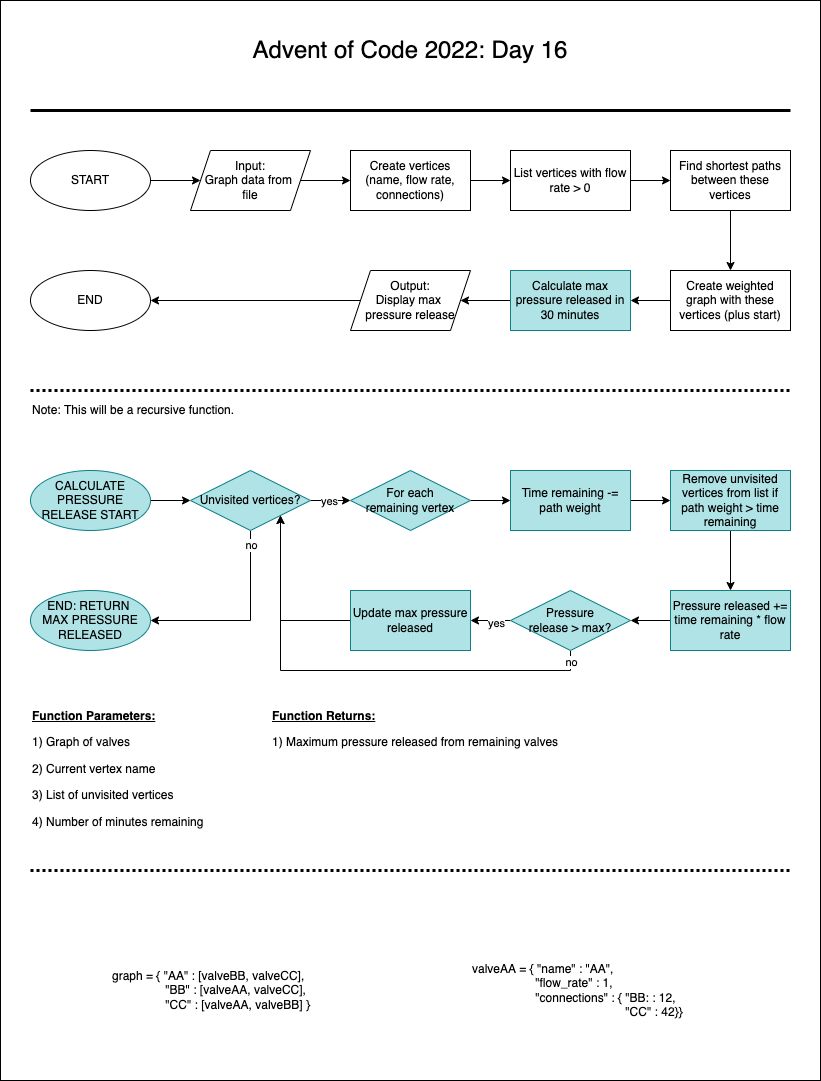

The diagram above was exported from draw.io. Its source (the exported page's mxGraphModel, read from the mxfile embedded in the PNG):
<mxGraphModel dx="946" dy="601" grid="1" gridSize="10" guides="1" tooltips="1" connect="1" arrows="1" fold="1" page="1" pageScale="1" pageWidth="850" pageHeight="1100" math="0" shadow="0">
  <root>
    <mxCell id="0" />
    <mxCell id="1" parent="0" />
    <mxCell id="HLnYm97bZaAhq0hK8plp-87" value="" style="rounded=0;whiteSpace=wrap;html=1;strokeWidth=1;fontSize=24;fillColor=none;" parent="1" vertex="1">
      <mxGeometry x="10" y="10" width="820" height="1080" as="geometry" />
    </mxCell>
    <mxCell id="HLnYm97bZaAhq0hK8plp-15" style="edgeStyle=orthogonalEdgeStyle;rounded=0;orthogonalLoop=1;jettySize=auto;html=1;exitX=1;exitY=0.5;exitDx=0;exitDy=0;entryX=0;entryY=0.5;entryDx=0;entryDy=0;" parent="1" source="HLnYm97bZaAhq0hK8plp-3" target="HLnYm97bZaAhq0hK8plp-6" edge="1">
      <mxGeometry relative="1" as="geometry" />
    </mxCell>
    <mxCell id="HLnYm97bZaAhq0hK8plp-3" value="Create vertices (name, flow rate, connections)" style="rounded=0;whiteSpace=wrap;html=1;" parent="1" vertex="1">
      <mxGeometry x="360" y="160" width="120" height="60" as="geometry" />
    </mxCell>
    <mxCell id="HLnYm97bZaAhq0hK8plp-14" style="edgeStyle=orthogonalEdgeStyle;rounded=0;orthogonalLoop=1;jettySize=auto;html=1;exitX=1;exitY=0.5;exitDx=0;exitDy=0;entryX=0;entryY=0.5;entryDx=0;entryDy=0;" parent="1" source="HLnYm97bZaAhq0hK8plp-4" target="HLnYm97bZaAhq0hK8plp-3" edge="1">
      <mxGeometry relative="1" as="geometry" />
    </mxCell>
    <mxCell id="HLnYm97bZaAhq0hK8plp-4" value="Input:&lt;br&gt;Graph data from &lt;br&gt;file" style="shape=parallelogram;perimeter=parallelogramPerimeter;whiteSpace=wrap;html=1;fixedSize=1;" parent="1" vertex="1">
      <mxGeometry x="200" y="160" width="120" height="60" as="geometry" />
    </mxCell>
    <mxCell id="HLnYm97bZaAhq0hK8plp-17" style="edgeStyle=orthogonalEdgeStyle;rounded=0;orthogonalLoop=1;jettySize=auto;html=1;exitX=0.5;exitY=1;exitDx=0;exitDy=0;entryX=0.5;entryY=0;entryDx=0;entryDy=0;" parent="1" source="HLnYm97bZaAhq0hK8plp-5" target="HLnYm97bZaAhq0hK8plp-9" edge="1">
      <mxGeometry relative="1" as="geometry" />
    </mxCell>
    <mxCell id="HLnYm97bZaAhq0hK8plp-5" value="Find shortest paths between these vertices" style="rounded=0;whiteSpace=wrap;html=1;" parent="1" vertex="1">
      <mxGeometry x="680" y="160" width="120" height="60" as="geometry" />
    </mxCell>
    <mxCell id="HLnYm97bZaAhq0hK8plp-16" style="edgeStyle=orthogonalEdgeStyle;rounded=0;orthogonalLoop=1;jettySize=auto;html=1;exitX=1;exitY=0.5;exitDx=0;exitDy=0;entryX=0;entryY=0.5;entryDx=0;entryDy=0;" parent="1" source="HLnYm97bZaAhq0hK8plp-6" target="HLnYm97bZaAhq0hK8plp-5" edge="1">
      <mxGeometry relative="1" as="geometry" />
    </mxCell>
    <mxCell id="HLnYm97bZaAhq0hK8plp-6" value="List vertices with flow rate &amp;gt; 0" style="rounded=0;whiteSpace=wrap;html=1;" parent="1" vertex="1">
      <mxGeometry x="520" y="160" width="120" height="60" as="geometry" />
    </mxCell>
    <mxCell id="HLnYm97bZaAhq0hK8plp-13" style="edgeStyle=orthogonalEdgeStyle;rounded=0;orthogonalLoop=1;jettySize=auto;html=1;exitX=1;exitY=0.5;exitDx=0;exitDy=0;" parent="1" source="HLnYm97bZaAhq0hK8plp-7" target="HLnYm97bZaAhq0hK8plp-4" edge="1">
      <mxGeometry relative="1" as="geometry" />
    </mxCell>
    <mxCell id="HLnYm97bZaAhq0hK8plp-7" value="START" style="ellipse;whiteSpace=wrap;html=1;" parent="1" vertex="1">
      <mxGeometry x="40" y="160" width="120" height="60" as="geometry" />
    </mxCell>
    <mxCell id="HLnYm97bZaAhq0hK8plp-60" style="edgeStyle=orthogonalEdgeStyle;rounded=0;orthogonalLoop=1;jettySize=auto;html=1;exitX=0;exitY=0.5;exitDx=0;exitDy=0;strokeWidth=1;fontSize=1;" parent="1" source="HLnYm97bZaAhq0hK8plp-9" target="HLnYm97bZaAhq0hK8plp-10" edge="1">
      <mxGeometry relative="1" as="geometry" />
    </mxCell>
    <mxCell id="HLnYm97bZaAhq0hK8plp-9" value="Create weighted graph with these vertices (plus start)" style="rounded=0;whiteSpace=wrap;html=1;" parent="1" vertex="1">
      <mxGeometry x="680" y="280" width="120" height="60" as="geometry" />
    </mxCell>
    <mxCell id="HLnYm97bZaAhq0hK8plp-61" style="edgeStyle=orthogonalEdgeStyle;rounded=0;orthogonalLoop=1;jettySize=auto;html=1;exitX=0;exitY=0.5;exitDx=0;exitDy=0;entryX=1;entryY=0.5;entryDx=0;entryDy=0;strokeWidth=1;fontSize=1;" parent="1" source="HLnYm97bZaAhq0hK8plp-10" target="HLnYm97bZaAhq0hK8plp-27" edge="1">
      <mxGeometry relative="1" as="geometry" />
    </mxCell>
    <mxCell id="HLnYm97bZaAhq0hK8plp-10" value="Calculate max pressure released in 30 minutes" style="rounded=0;whiteSpace=wrap;html=1;fillColor=#b0e3e6;strokeColor=#0e8088;" parent="1" vertex="1">
      <mxGeometry x="520" y="280" width="120" height="60" as="geometry" />
    </mxCell>
    <mxCell id="HLnYm97bZaAhq0hK8plp-21" style="edgeStyle=orthogonalEdgeStyle;rounded=0;orthogonalLoop=1;jettySize=auto;html=1;exitX=0.5;exitY=1;exitDx=0;exitDy=0;entryX=0.5;entryY=0;entryDx=0;entryDy=0;" parent="1" edge="1">
      <mxGeometry relative="1" as="geometry">
        <mxPoint x="420" y="340" as="sourcePoint" />
      </mxGeometry>
    </mxCell>
    <mxCell id="HLnYm97bZaAhq0hK8plp-24" value="yes" style="edgeLabel;html=1;align=center;verticalAlign=middle;resizable=0;points=[];" parent="HLnYm97bZaAhq0hK8plp-21" vertex="1" connectable="0">
      <mxGeometry x="0.2167" relative="1" as="geometry">
        <mxPoint as="offset" />
      </mxGeometry>
    </mxCell>
    <mxCell id="HLnYm97bZaAhq0hK8plp-30" style="edgeStyle=orthogonalEdgeStyle;rounded=0;orthogonalLoop=1;jettySize=auto;html=1;exitX=0;exitY=0.5;exitDx=0;exitDy=0;entryX=1;entryY=0.5;entryDx=0;entryDy=0;" parent="1" source="HLnYm97bZaAhq0hK8plp-27" target="HLnYm97bZaAhq0hK8plp-29" edge="1">
      <mxGeometry relative="1" as="geometry" />
    </mxCell>
    <mxCell id="HLnYm97bZaAhq0hK8plp-27" value="Output:&lt;br&gt;Display max &lt;br&gt;pressure release" style="shape=parallelogram;perimeter=parallelogramPerimeter;whiteSpace=wrap;html=1;fixedSize=1;" parent="1" vertex="1">
      <mxGeometry x="360" y="280" width="120" height="60" as="geometry" />
    </mxCell>
    <mxCell id="HLnYm97bZaAhq0hK8plp-29" value="END" style="ellipse;whiteSpace=wrap;html=1;" parent="1" vertex="1">
      <mxGeometry x="40" y="280" width="120" height="60" as="geometry" />
    </mxCell>
    <mxCell id="HLnYm97bZaAhq0hK8plp-51" style="edgeStyle=orthogonalEdgeStyle;rounded=0;orthogonalLoop=1;jettySize=auto;html=1;exitX=1;exitY=0.5;exitDx=0;exitDy=0;entryX=0;entryY=0.5;entryDx=0;entryDy=0;" parent="1" source="HLnYm97bZaAhq0hK8plp-31" target="HLnYm97bZaAhq0hK8plp-33" edge="1">
      <mxGeometry relative="1" as="geometry" />
    </mxCell>
    <mxCell id="HLnYm97bZaAhq0hK8plp-31" value="CALCULATE PRESSURE RELEASE START" style="ellipse;whiteSpace=wrap;html=1;fillColor=#b0e3e6;strokeColor=#0e8088;" parent="1" vertex="1">
      <mxGeometry x="40" y="480" width="120" height="60" as="geometry" />
    </mxCell>
    <mxCell id="HLnYm97bZaAhq0hK8plp-71" style="edgeStyle=orthogonalEdgeStyle;rounded=0;orthogonalLoop=1;jettySize=auto;html=1;exitX=1;exitY=0.5;exitDx=0;exitDy=0;entryX=0;entryY=0.5;entryDx=0;entryDy=0;strokeWidth=1;fontSize=11;" parent="1" source="HLnYm97bZaAhq0hK8plp-33" target="HLnYm97bZaAhq0hK8plp-57" edge="1">
      <mxGeometry relative="1" as="geometry" />
    </mxCell>
    <mxCell id="HLnYm97bZaAhq0hK8plp-81" value="yes" style="edgeLabel;html=1;align=center;verticalAlign=middle;resizable=0;points=[];fontSize=11;" parent="HLnYm97bZaAhq0hK8plp-71" vertex="1" connectable="0">
      <mxGeometry x="-0.1" y="1" relative="1" as="geometry">
        <mxPoint y="1" as="offset" />
      </mxGeometry>
    </mxCell>
    <mxCell id="HLnYm97bZaAhq0hK8plp-82" style="edgeStyle=orthogonalEdgeStyle;rounded=0;orthogonalLoop=1;jettySize=auto;html=1;exitX=0.5;exitY=1;exitDx=0;exitDy=0;entryX=1;entryY=0.5;entryDx=0;entryDy=0;strokeWidth=1;fontSize=11;" parent="1" source="HLnYm97bZaAhq0hK8plp-33" target="HLnYm97bZaAhq0hK8plp-34" edge="1">
      <mxGeometry relative="1" as="geometry">
        <Array as="points">
          <mxPoint x="260" y="630" />
        </Array>
      </mxGeometry>
    </mxCell>
    <mxCell id="HLnYm97bZaAhq0hK8plp-83" value="no" style="edgeLabel;html=1;align=center;verticalAlign=middle;resizable=0;points=[];fontSize=11;" parent="HLnYm97bZaAhq0hK8plp-82" vertex="1" connectable="0">
      <mxGeometry x="-0.8579" y="1" relative="1" as="geometry">
        <mxPoint x="-1" y="1" as="offset" />
      </mxGeometry>
    </mxCell>
    <mxCell id="HLnYm97bZaAhq0hK8plp-33" value="Unvisited vertices?" style="rhombus;whiteSpace=wrap;html=1;fillColor=#b0e3e6;strokeColor=#0e8088;" parent="1" vertex="1">
      <mxGeometry x="200" y="480" width="120" height="60" as="geometry" />
    </mxCell>
    <mxCell id="HLnYm97bZaAhq0hK8plp-34" value="END: RETURN &lt;br&gt;MAX PRESSURE RELEASED" style="ellipse;whiteSpace=wrap;html=1;fillColor=#b0e3e6;strokeColor=#0e8088;" parent="1" vertex="1">
      <mxGeometry x="40" y="600" width="120" height="60" as="geometry" />
    </mxCell>
    <mxCell id="HLnYm97bZaAhq0hK8plp-77" style="edgeStyle=orthogonalEdgeStyle;rounded=0;orthogonalLoop=1;jettySize=auto;html=1;exitX=0;exitY=0.5;exitDx=0;exitDy=0;entryX=1;entryY=1;entryDx=0;entryDy=0;strokeWidth=1;fontSize=11;" parent="1" source="HLnYm97bZaAhq0hK8plp-37" target="HLnYm97bZaAhq0hK8plp-33" edge="1">
      <mxGeometry relative="1" as="geometry" />
    </mxCell>
    <mxCell id="HLnYm97bZaAhq0hK8plp-37" value="Update max pressure released" style="rounded=0;whiteSpace=wrap;html=1;fillColor=#b0e3e6;strokeColor=#0e8088;" parent="1" vertex="1">
      <mxGeometry x="360" y="600" width="120" height="60" as="geometry" />
    </mxCell>
    <mxCell id="HLnYm97bZaAhq0hK8plp-73" style="edgeStyle=orthogonalEdgeStyle;rounded=0;orthogonalLoop=1;jettySize=auto;html=1;exitX=1;exitY=0.5;exitDx=0;exitDy=0;entryX=0;entryY=0.5;entryDx=0;entryDy=0;strokeWidth=1;fontSize=11;" parent="1" source="HLnYm97bZaAhq0hK8plp-39" target="HLnYm97bZaAhq0hK8plp-41" edge="1">
      <mxGeometry relative="1" as="geometry" />
    </mxCell>
    <mxCell id="HLnYm97bZaAhq0hK8plp-39" value="Time remaining -= path weight" style="rounded=0;whiteSpace=wrap;html=1;fillColor=#b0e3e6;strokeColor=#0e8088;" parent="1" vertex="1">
      <mxGeometry x="520" y="480" width="120" height="60" as="geometry" />
    </mxCell>
    <mxCell id="HLnYm97bZaAhq0hK8plp-75" style="edgeStyle=orthogonalEdgeStyle;rounded=0;orthogonalLoop=1;jettySize=auto;html=1;exitX=0;exitY=0.5;exitDx=0;exitDy=0;entryX=1;entryY=0.5;entryDx=0;entryDy=0;strokeWidth=1;fontSize=11;" parent="1" source="HLnYm97bZaAhq0hK8plp-40" target="HLnYm97bZaAhq0hK8plp-62" edge="1">
      <mxGeometry relative="1" as="geometry" />
    </mxCell>
    <mxCell id="HLnYm97bZaAhq0hK8plp-40" value="Pressure released +=&lt;br&gt;time remaining * flow rate" style="rounded=0;whiteSpace=wrap;html=1;fillColor=#b0e3e6;strokeColor=#0e8088;" parent="1" vertex="1">
      <mxGeometry x="680" y="600" width="120" height="60" as="geometry" />
    </mxCell>
    <mxCell id="HLnYm97bZaAhq0hK8plp-74" style="edgeStyle=orthogonalEdgeStyle;rounded=0;orthogonalLoop=1;jettySize=auto;html=1;exitX=0.5;exitY=1;exitDx=0;exitDy=0;entryX=0.5;entryY=0;entryDx=0;entryDy=0;strokeWidth=1;fontSize=11;" parent="1" source="HLnYm97bZaAhq0hK8plp-41" target="HLnYm97bZaAhq0hK8plp-40" edge="1">
      <mxGeometry relative="1" as="geometry" />
    </mxCell>
    <mxCell id="HLnYm97bZaAhq0hK8plp-41" value="Remove unvisited vertices from list if path weight &amp;gt; time remaining" style="rounded=0;whiteSpace=wrap;html=1;fillColor=#b0e3e6;strokeColor=#0e8088;" parent="1" vertex="1">
      <mxGeometry x="680" y="480" width="120" height="60" as="geometry" />
    </mxCell>
    <mxCell id="HLnYm97bZaAhq0hK8plp-52" value="Note: This will be a recursive function." style="text;html=1;strokeColor=none;fillColor=none;align=left;verticalAlign=middle;whiteSpace=wrap;rounded=0;" parent="1" vertex="1">
      <mxGeometry x="40" y="400" width="240" height="40" as="geometry" />
    </mxCell>
    <mxCell id="HLnYm97bZaAhq0hK8plp-55" value="" style="endArrow=none;dashed=1;html=1;strokeWidth=3;rounded=0;dashPattern=1 1;" parent="1" edge="1">
      <mxGeometry width="50" height="50" relative="1" as="geometry">
        <mxPoint x="40" y="400" as="sourcePoint" />
        <mxPoint x="800" y="400" as="targetPoint" />
      </mxGeometry>
    </mxCell>
    <mxCell id="HLnYm97bZaAhq0hK8plp-72" style="edgeStyle=orthogonalEdgeStyle;rounded=0;orthogonalLoop=1;jettySize=auto;html=1;exitX=1;exitY=0.5;exitDx=0;exitDy=0;entryX=0;entryY=0.5;entryDx=0;entryDy=0;strokeWidth=1;fontSize=11;" parent="1" source="HLnYm97bZaAhq0hK8plp-57" target="HLnYm97bZaAhq0hK8plp-39" edge="1">
      <mxGeometry relative="1" as="geometry" />
    </mxCell>
    <mxCell id="HLnYm97bZaAhq0hK8plp-57" value="For each&lt;br&gt;remaining vertex" style="rhombus;whiteSpace=wrap;html=1;fillColor=#b0e3e6;strokeColor=#0e8088;" parent="1" vertex="1">
      <mxGeometry x="360" y="480" width="120" height="60" as="geometry" />
    </mxCell>
    <mxCell id="HLnYm97bZaAhq0hK8plp-76" style="edgeStyle=orthogonalEdgeStyle;rounded=0;orthogonalLoop=1;jettySize=auto;html=1;exitX=0;exitY=0.5;exitDx=0;exitDy=0;entryX=1;entryY=0.5;entryDx=0;entryDy=0;strokeWidth=1;fontSize=11;" parent="1" source="HLnYm97bZaAhq0hK8plp-62" target="HLnYm97bZaAhq0hK8plp-37" edge="1">
      <mxGeometry relative="1" as="geometry" />
    </mxCell>
    <mxCell id="HLnYm97bZaAhq0hK8plp-79" value="yes" style="edgeLabel;html=1;align=center;verticalAlign=middle;resizable=0;points=[];fontSize=11;" parent="HLnYm97bZaAhq0hK8plp-76" vertex="1" connectable="0">
      <mxGeometry x="-0.25" y="2" relative="1" as="geometry">
        <mxPoint as="offset" />
      </mxGeometry>
    </mxCell>
    <mxCell id="HLnYm97bZaAhq0hK8plp-78" style="edgeStyle=orthogonalEdgeStyle;rounded=0;orthogonalLoop=1;jettySize=auto;html=1;exitX=0.5;exitY=1;exitDx=0;exitDy=0;entryX=1;entryY=1;entryDx=0;entryDy=0;strokeWidth=1;fontSize=11;" parent="1" source="HLnYm97bZaAhq0hK8plp-62" target="HLnYm97bZaAhq0hK8plp-33" edge="1">
      <mxGeometry relative="1" as="geometry" />
    </mxCell>
    <mxCell id="HLnYm97bZaAhq0hK8plp-80" value="no" style="edgeLabel;html=1;align=center;verticalAlign=middle;resizable=0;points=[];fontSize=11;" parent="HLnYm97bZaAhq0hK8plp-78" vertex="1" connectable="0">
      <mxGeometry x="-0.9548" y="1" relative="1" as="geometry">
        <mxPoint x="-1" as="offset" />
      </mxGeometry>
    </mxCell>
    <mxCell id="HLnYm97bZaAhq0hK8plp-62" value="Pressure&lt;br&gt;release &amp;gt; max?" style="rhombus;whiteSpace=wrap;html=1;fillColor=#b0e3e6;strokeColor=#0e8088;" parent="1" vertex="1">
      <mxGeometry x="520" y="600" width="120" height="60" as="geometry" />
    </mxCell>
    <mxCell id="HLnYm97bZaAhq0hK8plp-70" value="&lt;p style=&quot;line-height: 1.2;&quot;&gt;&lt;u&gt;&lt;b&gt;Function Parameters:&lt;/b&gt;&lt;/u&gt;&lt;/p&gt;&lt;p style=&quot;line-height: 1.2;&quot;&gt;1) Graph of valves&lt;/p&gt;&lt;p style=&quot;line-height: 1.2;&quot;&gt;2) Current vertex name&lt;/p&gt;&lt;p style=&quot;line-height: 1.2;&quot;&gt;3) List of unvisited vertices&lt;/p&gt;&lt;p style=&quot;line-height: 1.2;&quot;&gt;4) Number of minutes remaining&lt;/p&gt;" style="text;html=1;strokeColor=none;fillColor=none;align=left;verticalAlign=top;whiteSpace=wrap;rounded=0;dashed=1;dashPattern=1 1;strokeWidth=3;fontSize=12;spacing=2;" parent="1" vertex="1">
      <mxGeometry x="40" y="700" width="240" height="150" as="geometry" />
    </mxCell>
    <mxCell id="HLnYm97bZaAhq0hK8plp-84" value="&lt;p style=&quot;line-height: 1.2;&quot;&gt;&lt;u&gt;&lt;b&gt;Function Returns:&lt;/b&gt;&lt;/u&gt;&lt;/p&gt;&lt;p style=&quot;line-height: 1.2;&quot;&gt;1) Maximum pressure released from remaining valves&lt;/p&gt;" style="text;html=1;strokeColor=none;fillColor=none;align=left;verticalAlign=top;whiteSpace=wrap;rounded=0;dashed=1;dashPattern=1 1;strokeWidth=3;fontSize=12;spacing=2;" parent="1" vertex="1">
      <mxGeometry x="280" y="700" width="320" height="100" as="geometry" />
    </mxCell>
    <mxCell id="HLnYm97bZaAhq0hK8plp-85" value="" style="endArrow=none;html=1;strokeWidth=3;rounded=0;" parent="1" edge="1">
      <mxGeometry width="50" height="50" relative="1" as="geometry">
        <mxPoint x="40" y="120" as="sourcePoint" />
        <mxPoint x="800" y="120" as="targetPoint" />
      </mxGeometry>
    </mxCell>
    <mxCell id="HLnYm97bZaAhq0hK8plp-86" value="Advent of Code 2022: Day 16" style="text;html=1;strokeColor=none;fillColor=none;align=center;verticalAlign=middle;whiteSpace=wrap;rounded=0;dashed=1;dashPattern=1 1;strokeWidth=3;fontSize=24;" parent="1" vertex="1">
      <mxGeometry x="40" y="40" width="760" height="40" as="geometry" />
    </mxCell>
    <mxCell id="HLnYm97bZaAhq0hK8plp-88" value="" style="endArrow=none;dashed=1;html=1;strokeWidth=3;rounded=0;dashPattern=1 1;" parent="1" edge="1">
      <mxGeometry width="50" height="50" relative="1" as="geometry">
        <mxPoint x="40" y="880" as="sourcePoint" />
        <mxPoint x="800" y="880" as="targetPoint" />
      </mxGeometry>
    </mxCell>
    <mxCell id="ezCy26yxLKYFz4J77sWq-1" value="graph = { &quot;AA&quot; : [valveBB, valveCC],&lt;br&gt;&lt;span style=&quot;white-space: pre;&quot;&gt;&#09;&lt;/span&gt;&amp;nbsp; &amp;nbsp; &amp;nbsp; &amp;nbsp; &quot;BB&quot; : [valveAA,&amp;nbsp;valveCC],&lt;br&gt;&lt;span style=&quot;white-space: pre;&quot;&gt;&#09;&lt;/span&gt;&lt;span style=&quot;white-space: pre;&quot;&gt;&#09;&lt;/span&gt;&quot;CC&quot; : [valveAA, valveBB] }" style="text;html=1;strokeColor=none;fillColor=none;align=left;verticalAlign=middle;whiteSpace=wrap;rounded=0;" parent="1" vertex="1">
      <mxGeometry x="120" y="920" width="240" height="160" as="geometry" />
    </mxCell>
    <mxCell id="ezCy26yxLKYFz4J77sWq-2" value="valveAA = { &quot;name&quot; : &quot;AA&quot;,&lt;br&gt;&lt;span style=&quot;white-space: pre;&quot;&gt;&#09;&lt;/span&gt;&lt;span style=&quot;white-space: pre;&quot;&gt;&#09;&lt;/span&gt;&amp;nbsp; &amp;nbsp;&quot;flow_rate&quot; : 1,&lt;br&gt;&lt;span style=&quot;white-space: pre;&quot;&gt;&#09;&lt;/span&gt;&lt;span style=&quot;white-space: pre;&quot;&gt;&#09;&lt;/span&gt;&amp;nbsp; &amp;nbsp;&quot;connections&quot; : { &quot;BB: : 12,&lt;br&gt;&lt;span style=&quot;white-space: pre;&quot;&gt;&#09;&lt;/span&gt;&lt;span style=&quot;white-space: pre;&quot;&gt;&#09;&lt;/span&gt;&lt;span style=&quot;white-space: pre;&quot;&gt;&#09;&lt;/span&gt;&lt;span style=&quot;white-space: pre;&quot;&gt;&#09;&lt;/span&gt;&lt;span style=&quot;white-space: pre;&quot;&gt;&#09;&lt;/span&gt;&amp;nbsp; &amp;nbsp; &amp;nbsp; &quot;CC&quot; : 42}}" style="text;html=1;strokeColor=none;fillColor=none;align=left;verticalAlign=middle;whiteSpace=wrap;rounded=0;" parent="1" vertex="1">
      <mxGeometry x="480" y="920" width="240" height="160" as="geometry" />
    </mxCell>
  </root>
</mxGraphModel>